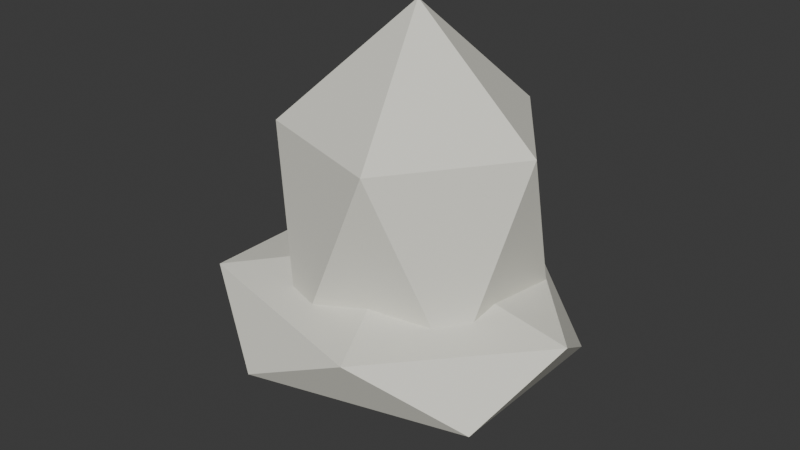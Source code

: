 # Source: BirdDropping.blend  (saved by Blender 5.2.44; exported with 4.5.12 LTS)
import bpy
from mathutils import Matrix  # noqa: F401  (used for matrix-valued properties, if any)

bpy.ops.wm.read_factory_settings(use_empty=True)
scene = bpy.context.scene
scene.name = 'Scene'

# ---- collections
col_collection = bpy.data.collections.new('Collection'); scene.collection.children.link(col_collection)

# ---- materials (node trees are filled in below, after node groups)
mat_birddropping = bpy.data.materials.new('BirdDropping')
mat_birddropping.diffuse_color = (0.82, 0.81, 0.72, 1.0)

# ---- material node trees
mat_birddropping.use_nodes = True; mat_birddropping.node_tree.nodes.clear()
_N = mat_birddropping.node_tree.nodes; _L = mat_birddropping.node_tree.links
n0 = _N.new('ShaderNodeBsdfPrincipled'); n0.name = 'Principled BSDF'; n0.location = (-200, 100)
n0.inputs[0].default_value = (0.82, 0.81, 0.72, 1.0)
n0.inputs[2].default_value = 0.78
n0.inputs[10].default_value = 0.005
n1 = _N.new('ShaderNodeOutputMaterial'); n1.name = 'Material Output'; n1.location = (200, 100)
_L.new(n0.outputs[0], n1.inputs[0])
n1.is_active_output = True

# ---- world
world_world = bpy.data.worlds.new('World'); scene.world = world_world
world_world.use_nodes = True; world_world.node_tree.nodes.clear()
_N = world_world.node_tree.nodes; _L = world_world.node_tree.links
n0 = _N.new('ShaderNodeOutputWorld'); n0.name = 'World Output'; n0.location = (200, 100)
n1 = _N.new('ShaderNodeBackground'); n1.name = 'Background'; n1.location = (-200, 100)
n1.inputs[0].default_value = (0.05088, 0.05088, 0.05088, 1.0)
_L.new(n1.outputs[0], n0.inputs[0])
n0.is_active_output = True
world_world.color = (0.05088, 0.05088, 0.05088)
world_world.sun_shadow_jitter_overblur = 0.0

# ---- meshes
me_drop = bpy.data.meshes.new('Drop')
me_drop.from_pydata([(0.0, 0.0, -0.16), (0.0796, -0.05783, -0.07155), (-0.0304, -0.09357, -0.07155), (-0.09839, 0.0, -0.07155), (-0.0304, 0.09357, -0.07155), (0.0796, 0.05783, -0.07155), (0.0304, -0.09357, 0.07155), (-0.0796, -0.05783, 0.07155), (-0.0796, 0.05783, 0.07155), (0.0304, 0.09357, 0.07155), (0.09839, 0.0, 0.07155), (0.0, 0.0, 0.16)], [], [(0, 1, 2), (1, 0, 5), (0, 2, 3), (0, 3, 4), (0, 4, 5), (1, 5, 10), (2, 1, 6), (3, 2, 7), (4, 3, 8), (5, 4, 9), (1, 10, 6), (2, 6, 7), (3, 7, 8), (4, 8, 9), (5, 9, 10), (6, 10, 11), (7, 6, 11), (8, 7, 11), (9, 8, 11), (10, 9, 11)])
_uv = me_drop.uv_layers.new(name='UVMap')
_uv.uv.foreach_set('vector', [0.1818, 0.0, 0.2727, 0.1575, 0.09091, 0.1575, 0.2727, 0.1575, 0.3636, 0.0, 0.4545, 0.1575, 0.9091, 0.0, 1.0, 0.1575, 0.8182, 0.1575, 0.7273, 0.0, 0.8182, 0.1575, 0.6364, 0.1575, 0.5455, 0.0, 0.6364, 0.1575, 0.4545, 0.1575, 0.2727, 0.1575, 0.4545, 0.1575, 0.3636, 0.3149, 0.09091, 0.1575, 0.2727, 0.1575, 0.1818, 0.3149, 0.8182, 0.1575, 1.0, 0.1575, 0.9091, 0.3149, 0.6364, 0.1575, 0.8182, 0.1575, 0.7273, 0.3149, 0.4545, 0.1575, 0.6364, 0.1575, 0.5455, 0.3149, 0.2727, 0.1575, 0.3636, 0.3149, 0.1818, 0.3149, 0.09091, 0.1575, 0.1818, 0.3149, 0.0, 0.3149, 0.8182, 0.1575, 0.9091, 0.3149, 0.7273, 0.3149, 0.6364, 0.1575, 0.7273, 0.3149, 0.5455, 0.3149, 0.4545, 0.1575, 0.5455, 0.3149, 0.3636, 0.3149, 0.1818, 0.3149, 0.3636, 0.3149, 0.2727, 0.4724, 0.0, 0.3149, 0.1818, 0.3149, 0.09091, 0.4724, 0.7273, 0.3149, 0.9091, 0.3149, 0.8182, 0.4724, 0.5455, 0.3149, 0.7273, 0.3149, 0.6364, 0.4724, 0.3636, 0.3149, 0.5455, 0.3149, 0.4545, 0.4724])
me_drop.materials.append(mat_birddropping)
me_drop.update()
me_splash = bpy.data.meshes.new('Splash')
me_splash.from_pydata([(0.0, 0.0, -0.05), (0.1158, -0.06834, -0.02236), (-0.04422, -0.1106, -0.02236), (-0.1431, 0.0, -0.02236), (-0.04422, 0.1106, -0.02236), (0.1158, 0.06834, -0.02236), (0.04422, -0.1106, 0.02236), (-0.1158, -0.06834, 0.02236), (-0.1158, 0.06834, 0.02236), (0.04422, 0.1106, 0.02236), (0.1431, 0.0, 0.02236), (0.0, 0.0, 0.05)], [], [(0, 1, 2), (1, 0, 5), (0, 2, 3), (0, 3, 4), (0, 4, 5), (1, 5, 10), (2, 1, 6), (3, 2, 7), (4, 3, 8), (5, 4, 9), (1, 10, 6), (2, 6, 7), (3, 7, 8), (4, 8, 9), (5, 9, 10), (6, 10, 11), (7, 6, 11), (8, 7, 11), (9, 8, 11), (10, 9, 11)])
_uv = me_splash.uv_layers.new(name='UVMap')
_uv.uv.foreach_set('vector', [0.1818, 0.0, 0.2727, 0.1575, 0.09091, 0.1575, 0.2727, 0.1575, 0.3636, 0.0, 0.4545, 0.1575, 0.9091, 0.0, 1.0, 0.1575, 0.8182, 0.1575, 0.7273, 0.0, 0.8182, 0.1575, 0.6364, 0.1575, 0.5455, 0.0, 0.6364, 0.1575, 0.4545, 0.1575, 0.2727, 0.1575, 0.4545, 0.1575, 0.3636, 0.3149, 0.09091, 0.1575, 0.2727, 0.1575, 0.1818, 0.3149, 0.8182, 0.1575, 1.0, 0.1575, 0.9091, 0.3149, 0.6364, 0.1575, 0.8182, 0.1575, 0.7273, 0.3149, 0.4545, 0.1575, 0.6364, 0.1575, 0.5455, 0.3149, 0.2727, 0.1575, 0.3636, 0.3149, 0.1818, 0.3149, 0.09091, 0.1575, 0.1818, 0.3149, 0.0, 0.3149, 0.8182, 0.1575, 0.9091, 0.3149, 0.7273, 0.3149, 0.6364, 0.1575, 0.7273, 0.3149, 0.5455, 0.3149, 0.4545, 0.1575, 0.5455, 0.3149, 0.3636, 0.3149, 0.1818, 0.3149, 0.3636, 0.3149, 0.2727, 0.4724, 0.0, 0.3149, 0.1818, 0.3149, 0.09091, 0.4724, 0.7273, 0.3149, 0.9091, 0.3149, 0.8182, 0.4724, 0.5455, 0.3149, 0.7273, 0.3149, 0.6364, 0.4724, 0.3636, 0.3149, 0.5455, 0.3149, 0.4545, 0.4724])
me_splash.materials.append(mat_birddropping)
me_splash.update()

# ---- objects
ob_birddropping = bpy.data.objects.new('BirdDropping', None)
ob_grip = bpy.data.objects.new('Grip', None)
ob_forward = bpy.data.objects.new('Forward', None)
ob_drop = bpy.data.objects.new('Drop', me_drop)
ob_splash = bpy.data.objects.new('Splash', me_splash)

# ---- transforms, parenting, visibility, modifiers, constraints
ob_birddropping.location = (0.0, 0.0, 0.0)
ob_grip.parent = ob_birddropping
ob_grip.location = (0.0, 0.0, 0.0)
ob_forward.parent = ob_birddropping
ob_forward.location = (0.0, -0.15, 0.05)
ob_drop.parent = ob_birddropping
ob_drop.location = (0.0, 0.0, 0.12)
ob_splash.parent = ob_birddropping
ob_splash.location = (0.0, -0.02, 0.055)

# ---- collection membership
scene.collection.objects.link(ob_birddropping)
scene.collection.objects.link(ob_grip)
scene.collection.objects.link(ob_forward)
col_collection.objects.link(ob_drop)
col_collection.objects.link(ob_splash)

# ---- scene / render settings (as saved in the file)
scene.frame_start = 1; scene.frame_end = 250; scene.frame_set(1)
scene.render.engine = 'BLENDER_EEVEE_NEXT'
scene.render.bake_bias = 0.0
scene.render.bake_samples = 0
scene.render.compositor_device = 'GPU'
scene.eevee.use_volume_custom_range = False
scene.eevee.fast_gi_thickness_near = 0.1
scene.eevee.fast_gi_thickness_far = 0.0
scene.eevee.ray_tracing_options.screen_trace_thickness = 0.1
bpy.context.view_layer.update()

# ---- added for rendering (the .blend has no active camera and no usable light): camera, sun
cam_auto = bpy.data.cameras.new('AutoCamera')
cam_auto.lens = 50.0
cam_auto.sensor_width = 36.0
cam_auto.clip_end = 1000.0
ob_auto_camera = bpy.data.objects.new('AutoCamera', cam_auto)
scene.collection.objects.link(ob_auto_camera)
ob_auto_camera.location = (0.448103, -0.556231, 0.478483)
ob_auto_camera.rotation_euler = (1.09748, -7.21219e-08, 0.694738)
scene.camera = ob_auto_camera
light_auto_sun = bpy.data.lights.new('AutoSun', 'SUN')
light_auto_sun.energy = 3.0
light_auto_sun.angle = 0.0523599
ob_auto_sun = bpy.data.objects.new('AutoSun', light_auto_sun)
scene.collection.objects.link(ob_auto_sun)
ob_auto_sun.rotation_euler = (0.872665, 0.174533, 0.523599)
bpy.context.view_layer.update()

